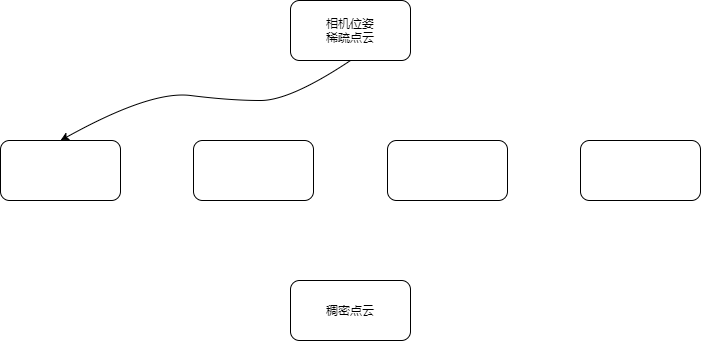

The diagram above was exported from draw.io. Its source (the exported page's mxGraphModel, read from the mxfile embedded in the PNG):
<mxGraphModel dx="899" dy="615" grid="1" gridSize="10" guides="1" tooltips="1" connect="1" arrows="1" fold="1" page="1" pageScale="1" pageWidth="827" pageHeight="1169" background="#FFFFFF" math="1" shadow="0">
  <root>
    <mxCell id="0" />
    <mxCell id="1" parent="0" />
    <mxCell id="13" value="" style="group" vertex="1" connectable="0" parent="1">
      <mxGeometry x="50" y="130" width="700" height="340" as="geometry" />
    </mxCell>
    <mxCell id="2" value="" style="rounded=1;whiteSpace=wrap;html=1;" vertex="1" parent="13">
      <mxGeometry x="290" width="120" height="60" as="geometry" />
    </mxCell>
    <mxCell id="3" value="" style="rounded=1;whiteSpace=wrap;html=1;" vertex="1" parent="13">
      <mxGeometry y="140" width="120" height="60" as="geometry" />
    </mxCell>
    <mxCell id="4" value="" style="rounded=1;whiteSpace=wrap;html=1;" vertex="1" parent="13">
      <mxGeometry x="193" y="140" width="120" height="60" as="geometry" />
    </mxCell>
    <mxCell id="5" value="" style="rounded=1;whiteSpace=wrap;html=1;" vertex="1" parent="13">
      <mxGeometry x="387" y="140" width="120" height="60" as="geometry" />
    </mxCell>
    <mxCell id="6" value="" style="rounded=1;whiteSpace=wrap;html=1;" vertex="1" parent="13">
      <mxGeometry x="580" y="140" width="120" height="60" as="geometry" />
    </mxCell>
    <mxCell id="7" value="稠密点云" style="rounded=1;whiteSpace=wrap;html=1;" vertex="1" parent="13">
      <mxGeometry x="290" y="280" width="120" height="60" as="geometry" />
    </mxCell>
    <mxCell id="8" value="相机位姿&lt;br&gt;稀疏点云" style="text;html=1;strokeColor=none;fillColor=none;align=center;verticalAlign=middle;whiteSpace=wrap;rounded=0;" vertex="1" parent="13">
      <mxGeometry x="310" y="10" width="80" height="40" as="geometry" />
    </mxCell>
    <mxCell id="12" value="" style="curved=1;endArrow=classic;html=1;exitX=0.5;exitY=1;exitDx=0;exitDy=0;entryX=0.5;entryY=0;entryDx=0;entryDy=0;" edge="1" parent="13" source="2" target="3">
      <mxGeometry width="50" height="50" relative="1" as="geometry">
        <mxPoint x="180" y="130" as="sourcePoint" />
        <mxPoint x="230" y="80" as="targetPoint" />
        <Array as="points">
          <mxPoint x="290" y="100" />
          <mxPoint x="230" y="100" />
          <mxPoint x="150" y="90" />
        </Array>
      </mxGeometry>
    </mxCell>
  </root>
</mxGraphModel>